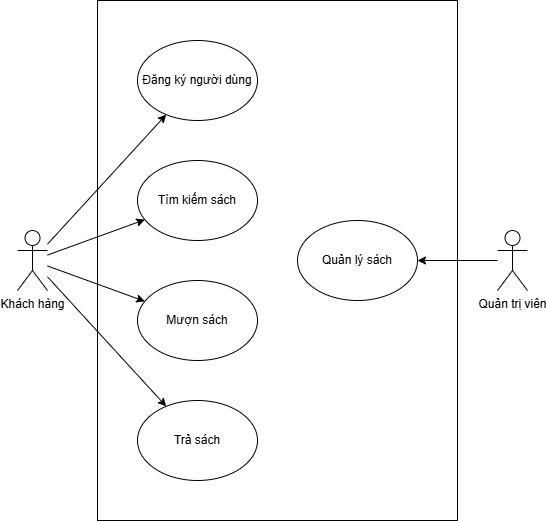

The diagram above was exported from draw.io. Its source (the exported page's mxGraphModel, read from the mxfile embedded in the PNG):
<mxGraphModel dx="1042" dy="527" grid="1" gridSize="10" guides="1" tooltips="1" connect="1" arrows="1" fold="1" page="1" pageScale="1" pageWidth="827" pageHeight="1169" math="0" shadow="0">
  <root>
    <mxCell id="0" />
    <mxCell id="1" parent="0" />
    <mxCell id="wbGDnOt4HPD7nbR6j3KV-22" value="" style="rounded=0;whiteSpace=wrap;html=1;" vertex="1" parent="1">
      <mxGeometry x="160" y="560" width="360" height="520" as="geometry" />
    </mxCell>
    <mxCell id="FyAkdG91hec8Z70-AfQq-37" value="" style="edgeStyle=orthogonalEdgeStyle;rounded=0;orthogonalLoop=1;jettySize=auto;html=1;" parent="1" edge="1">
      <mxGeometry relative="1" as="geometry">
        <mxPoint x="430" y="520" as="sourcePoint" />
      </mxGeometry>
    </mxCell>
    <mxCell id="FyAkdG91hec8Z70-AfQq-38" value="Text" style="edgeLabel;html=1;align=center;verticalAlign=middle;resizable=0;points=[];" parent="FyAkdG91hec8Z70-AfQq-37" vertex="1" connectable="0">
      <mxGeometry x="-0.17" y="1" relative="1" as="geometry">
        <mxPoint as="offset" />
      </mxGeometry>
    </mxCell>
    <mxCell id="wbGDnOt4HPD7nbR6j3KV-2" value="" style="edgeStyle=orthogonalEdgeStyle;rounded=0;orthogonalLoop=1;jettySize=auto;html=1;" edge="1" parent="1">
      <mxGeometry relative="1" as="geometry">
        <mxPoint x="650" y="620" as="sourcePoint" />
      </mxGeometry>
    </mxCell>
    <mxCell id="wbGDnOt4HPD7nbR6j3KV-3" value="Text" style="edgeLabel;html=1;align=center;verticalAlign=middle;resizable=0;points=[];" vertex="1" connectable="0" parent="wbGDnOt4HPD7nbR6j3KV-2">
      <mxGeometry x="-0.17" y="1" relative="1" as="geometry">
        <mxPoint as="offset" />
      </mxGeometry>
    </mxCell>
    <mxCell id="wbGDnOt4HPD7nbR6j3KV-15" value="Khách hàng" style="shape=umlActor;verticalLabelPosition=bottom;verticalAlign=top;html=1;outlineConnect=0;" vertex="1" parent="1">
      <mxGeometry x="80" y="790" width="30" height="60" as="geometry" />
    </mxCell>
    <mxCell id="wbGDnOt4HPD7nbR6j3KV-16" value="Quản trị viên" style="shape=umlActor;verticalLabelPosition=bottom;verticalAlign=top;html=1;outlineConnect=0;" vertex="1" parent="1">
      <mxGeometry x="560" y="790" width="30" height="60" as="geometry" />
    </mxCell>
    <mxCell id="wbGDnOt4HPD7nbR6j3KV-17" value="Đăng ký người dùng" style="ellipse;whiteSpace=wrap;html=1;" vertex="1" parent="1">
      <mxGeometry x="200" y="600" width="120" height="80" as="geometry" />
    </mxCell>
    <mxCell id="wbGDnOt4HPD7nbR6j3KV-18" value="Tìm kiếm sách" style="ellipse;whiteSpace=wrap;html=1;" vertex="1" parent="1">
      <mxGeometry x="200" y="720" width="120" height="80" as="geometry" />
    </mxCell>
    <mxCell id="wbGDnOt4HPD7nbR6j3KV-19" value="Trả sách" style="ellipse;whiteSpace=wrap;html=1;" vertex="1" parent="1">
      <mxGeometry x="200" y="960" width="120" height="80" as="geometry" />
    </mxCell>
    <mxCell id="wbGDnOt4HPD7nbR6j3KV-20" value="Mượn sách" style="ellipse;whiteSpace=wrap;html=1;" vertex="1" parent="1">
      <mxGeometry x="200" y="840" width="120" height="80" as="geometry" />
    </mxCell>
    <mxCell id="wbGDnOt4HPD7nbR6j3KV-21" value="Quản lý sách" style="ellipse;whiteSpace=wrap;html=1;" vertex="1" parent="1">
      <mxGeometry x="360" y="780" width="120" height="80" as="geometry" />
    </mxCell>
    <mxCell id="wbGDnOt4HPD7nbR6j3KV-23" value="" style="endArrow=classic;html=1;rounded=0;" edge="1" parent="1" source="wbGDnOt4HPD7nbR6j3KV-15" target="wbGDnOt4HPD7nbR6j3KV-17">
      <mxGeometry width="50" height="50" relative="1" as="geometry">
        <mxPoint x="390" y="740" as="sourcePoint" />
        <mxPoint x="440" y="690" as="targetPoint" />
      </mxGeometry>
    </mxCell>
    <mxCell id="wbGDnOt4HPD7nbR6j3KV-24" value="" style="endArrow=classic;html=1;rounded=0;" edge="1" parent="1" source="wbGDnOt4HPD7nbR6j3KV-15" target="wbGDnOt4HPD7nbR6j3KV-18">
      <mxGeometry width="50" height="50" relative="1" as="geometry">
        <mxPoint x="390" y="740" as="sourcePoint" />
        <mxPoint x="440" y="690" as="targetPoint" />
      </mxGeometry>
    </mxCell>
    <mxCell id="wbGDnOt4HPD7nbR6j3KV-25" value="" style="endArrow=classic;html=1;rounded=0;" edge="1" parent="1" source="wbGDnOt4HPD7nbR6j3KV-15" target="wbGDnOt4HPD7nbR6j3KV-20">
      <mxGeometry width="50" height="50" relative="1" as="geometry">
        <mxPoint x="390" y="740" as="sourcePoint" />
        <mxPoint x="440" y="690" as="targetPoint" />
      </mxGeometry>
    </mxCell>
    <mxCell id="wbGDnOt4HPD7nbR6j3KV-26" value="" style="endArrow=classic;html=1;rounded=0;" edge="1" parent="1" source="wbGDnOt4HPD7nbR6j3KV-15" target="wbGDnOt4HPD7nbR6j3KV-19">
      <mxGeometry width="50" height="50" relative="1" as="geometry">
        <mxPoint x="390" y="740" as="sourcePoint" />
        <mxPoint x="440" y="690" as="targetPoint" />
      </mxGeometry>
    </mxCell>
    <mxCell id="wbGDnOt4HPD7nbR6j3KV-27" value="" style="endArrow=classic;html=1;rounded=0;" edge="1" parent="1" source="wbGDnOt4HPD7nbR6j3KV-16" target="wbGDnOt4HPD7nbR6j3KV-21">
      <mxGeometry width="50" height="50" relative="1" as="geometry">
        <mxPoint x="390" y="790" as="sourcePoint" />
        <mxPoint x="440" y="740" as="targetPoint" />
      </mxGeometry>
    </mxCell>
  </root>
</mxGraphModel>